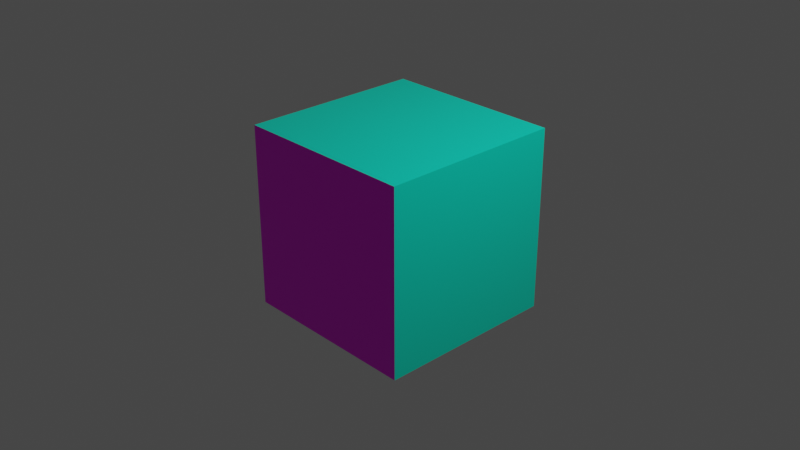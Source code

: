 # Source: freezeenemy.blend  (saved by Blender 2.83.19; exported with 4.5.12 LTS)
import bpy
from mathutils import Matrix  # noqa: F401  (used for matrix-valued properties, if any)

bpy.ops.wm.read_factory_settings(use_empty=True)
scene = bpy.context.scene
scene.name = 'Scene'

# ---- collections
col_collection = bpy.data.collections.new('Collection'); scene.collection.children.link(col_collection)

# ---- images (referenced by path relative to the original .blend; pixels are not part of the script)
import os
ASSET_DIR = os.environ.get("B2B_ASSET_DIR", "")  # directory of the original .blend (textures are referenced by path, not embedded)
HERE = os.path.dirname(os.path.abspath(__file__))  # packed textures are extracted next to this script under _unpacked/

def load_image(name, relpath, width, height, colorspace="sRGB"):
    """Load a texture the original file referenced (path relative to the .blend, or extracted next to this script)."""
    p = next((c for c in (os.path.join(HERE, relpath), os.path.join(ASSET_DIR, relpath)) if relpath and os.path.exists(c)), "")
    if p:
        img = bpy.data.images.load(p, check_existing=True)
        img.name = name
    else:  # same state as the original file: an image datablock whose file is absent (Cycles renders it pink)
        img = bpy.data.images.new(name, width, height)
        img.source = "FILE"
        img.filepath = "//" + (relpath or name)
    img.colorspace_settings.name = colorspace
    return img
img_angryface_png = load_image('AngryFace.png', 'AngryFace.png', 1024, 1024, 'sRGB')

# ---- materials (node trees are filled in below, after node groups)
mat_normal = bpy.data.materials.new('Normal')
mat_normal.alpha_threshold = 0.0
mat_normal.use_transparent_shadow = False
mat_normal.line_color = (0.0, 0.0, 0.0, 1.0)
mat_face = bpy.data.materials.new('Face')
mat_face.use_transparent_shadow = False

# ---- material node trees
mat_normal.use_nodes = True; mat_normal.node_tree.nodes.clear()
_N = mat_normal.node_tree.nodes; _L = mat_normal.node_tree.links
n0 = _N.new('ShaderNodeOutputMaterial'); n0.name = 'Material Output'; n0.location = (300, 300)
n1 = _N.new('ShaderNodeBsdfPrincipled'); n1.name = 'Principled BSDF'; n1.location = (10, 300)
n1.distribution = 'GGX'
n1.subsurface_method = 'BURLEY'
n1.inputs[0].default_value = (0.0, 0.8, 0.5718, 1.0)
n1.inputs[2].default_value = 0.4
n1.inputs[3].default_value = 1.45
n1.inputs[27].default_value = (0.0, 0.0, 0.0, 1.0)
n1.inputs[28].default_value = 1.0
_L.new(n1.outputs[0], n0.inputs[0])
n0.is_active_output = True
mat_face.use_nodes = True; mat_face.node_tree.nodes.clear()
_N = mat_face.node_tree.nodes; _L = mat_face.node_tree.links
n0 = _N.new('ShaderNodeBsdfPrincipled'); n0.name = 'Principled BSDF'; n0.location = (10, 300)
n0.distribution = 'GGX'
n0.subsurface_method = 'BURLEY'
n0.inputs[3].default_value = 1.45
n0.inputs[27].default_value = (0.0, 0.0, 0.0, 1.0)
n0.inputs[28].default_value = 1.0
n1 = _N.new('ShaderNodeOutputMaterial'); n1.name = 'Material Output'; n1.location = (300, 300)
n2 = _N.new('ShaderNodeTexImage'); n2.name = 'Image Texture'; n2.location = (-280, 275)
n2.image = img_angryface_png
_L.new(n0.outputs[0], n1.inputs[0])
_L.new(n2.outputs[0], n0.inputs[0])
n1.is_active_output = True

# ---- world
world_world = bpy.data.worlds.new('World'); scene.world = world_world
world_world.use_nodes = True; world_world.node_tree.nodes.clear()
_N = world_world.node_tree.nodes; _L = world_world.node_tree.links
n0 = _N.new('ShaderNodeOutputWorld'); n0.name = 'World Output'; n0.location = (300, 300)
n1 = _N.new('ShaderNodeBackground'); n1.name = 'Background'; n1.location = (10, 300)
n1.inputs[0].default_value = (0.05088, 0.05088, 0.05088, 1.0)
_L.new(n1.outputs[0], n0.inputs[0])
n0.is_active_output = True
world_world.color = (0.05088, 0.05088, 0.05088)
world_world.use_sun_shadow = False
world_world.sun_shadow_jitter_overblur = 0.0

# ---- cameras
cam_camera = bpy.data.cameras.new('Camera')
cam_camera.clip_end = 100.0
cam_camera.ortho_scale = 7.314

# ---- lights
light_light = bpy.data.lights.new('Light', 'POINT')
light_light.transmission_factor = 0.0
light_light.energy = 1000.0
light_light.shadow_soft_size = 0.1
light_light.shadow_maximum_resolution = 0.006
light_light.use_absolute_resolution = True

# ---- meshes
me_cube = bpy.data.meshes.new('Cube')
me_cube.from_pydata([(1.0, 1.0, 1.0), (1.0, 1.0, -1.0), (1.0, -1.0, 1.0), (1.0, -1.0, -1.0), (-1.0, 1.0, 1.0), (-1.0, 1.0, -1.0), (-1.0, -1.0, 1.0), (-1.0, -1.0, -1.0)], [], [(0, 4, 6, 2), (3, 2, 6, 7), (7, 6, 4, 5), (5, 1, 3, 7), (1, 0, 2, 3), (5, 4, 0, 1)])
me_cube.polygons.foreach_set('material_index', [0, 1, 0, 0, 0, 1])
_uv = me_cube.uv_layers.new(name='UVMap')
_uv.uv.foreach_set('vector', [0.9994, 1.0, 0.000578, 1.0, 0.000578, 0.0, 0.9994, 0.0, 0.9994, 0.0, 0.9994, 1.0, 0.000578, 1.0, 0.000578, 0.0, 0.000578, 0.0, 0.000578, 1.0, 0.9994, 1.0, 0.9994, 0.0, 0.000578, 1.0, 0.9994, 1.0, 0.9994, 0.0, 0.000578, 0.0, 0.9994, 0.0, 0.9994, 1.0, 0.000578, 1.0, 0.000578, 0.0, 0.000578, 0.0, 0.000578, 1.0, 0.9994, 1.0, 0.9994, 0.0])
me_cube.materials.append(mat_normal)
me_cube.materials.append(mat_face)
me_cube.use_remesh_preserve_volume = False
me_cube.use_remesh_preserve_attributes = False
me_cube.use_mirror_vertex_groups = False
me_cube.update()

# ---- objects
ob_cube = bpy.data.objects.new('Cube', me_cube)
ob_light = bpy.data.objects.new('Light', light_light)
ob_camera = bpy.data.objects.new('Camera', cam_camera)

# ---- transforms, parenting, visibility, modifiers, constraints
ob_cube.location = (0.0, 0.0, 0.0)
ob_cube.lock_rotations_4d = False
ob_cube.empty_display_type = 'ARROWS'
ob_cube.lineart.crease_threshold = 0.0
ob_light.location = (4.076, 1.005, 5.904)
ob_light.rotation_euler = (0.6503, 0.05522, 1.866)
ob_light.lock_rotations_4d = False
ob_light.empty_display_type = 'ARROWS'
ob_light.color = (0.0, 0.0, 0.0, 0.0)
ob_light.lineart.crease_threshold = 0.0
ob_camera.location = (7.359, -6.926, 4.958)
ob_camera.rotation_euler = (1.109, 0.0, 0.8149)
ob_camera.lock_rotations_4d = False
ob_camera.empty_display_type = 'ARROWS'
ob_camera.color = (0.0, 0.0, 0.0, 0.0)
ob_camera.display_type = 'WIRE'
ob_camera.lineart.crease_threshold = 0.0

# ---- collection membership
col_collection.objects.link(ob_cube)
col_collection.objects.link(ob_light)
col_collection.objects.link(ob_camera)

# ---- scene / render settings (as saved in the file)
scene.camera = ob_camera
scene.frame_start = 1; scene.frame_end = 250; scene.frame_set(1)
scene.render.engine = 'BLENDER_EEVEE_NEXT'
scene.cycles.use_denoising = False
scene.cycles.samples = 128
scene.cycles.sampling_pattern = 'TABULATED_SOBOL'
scene.cycles.use_adaptive_sampling = False
scene.cycles.use_light_tree = False
scene.view_settings.view_transform = 'Filmic'
bpy.context.view_layer.update()
